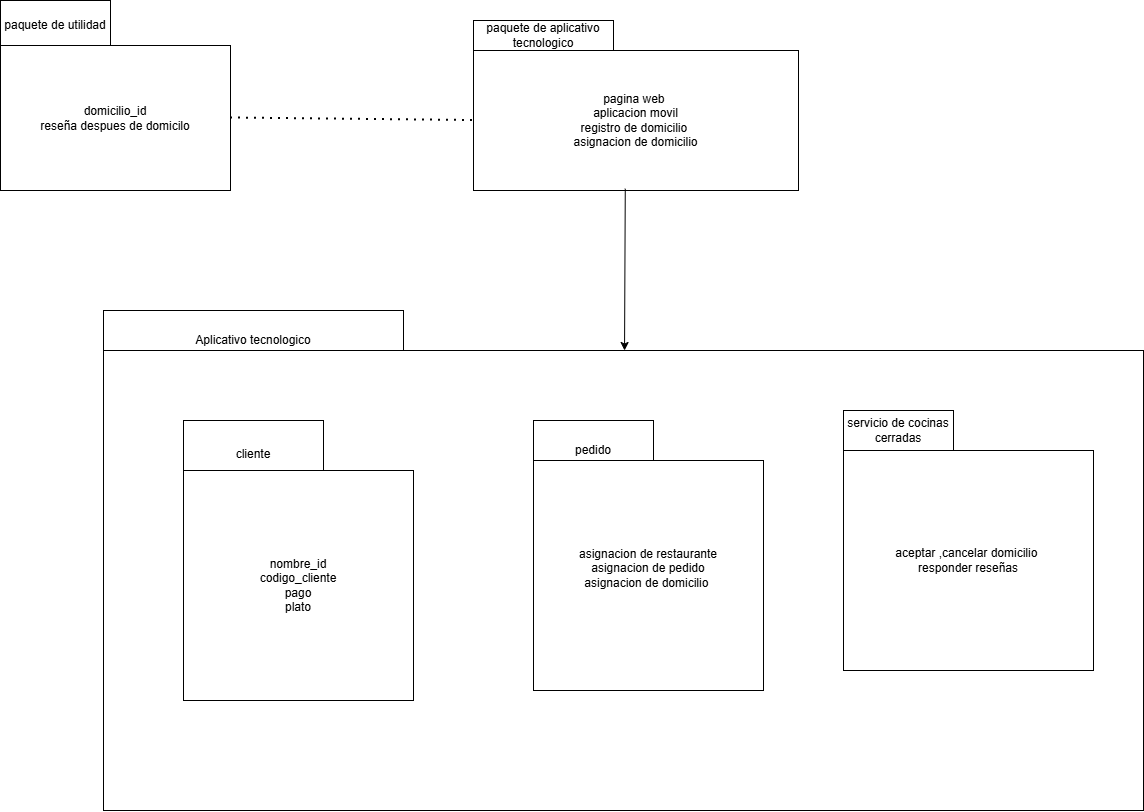

The diagram above was exported from draw.io. Its source (the exported page's mxGraphModel, read from the mxfile embedded in the PNG):
<mxGraphModel dx="2328" dy="831" grid="1" gridSize="10" guides="1" tooltips="1" connect="1" arrows="1" fold="1" page="1" pageScale="1" pageWidth="827" pageHeight="1169" math="0" shadow="0">
  <root>
    <mxCell id="0" />
    <mxCell id="1" parent="0" />
    <mxCell id="yfglFPl0PL611a8uUdQa-3" parent="1" style="rounded=0;whiteSpace=wrap;html=1;" value="paquete de utilidad" vertex="1">
      <mxGeometry height="50" width="110" x="-413" y="10" as="geometry" />
    </mxCell>
    <mxCell id="yfglFPl0PL611a8uUdQa-4" parent="1" style="rounded=0;whiteSpace=wrap;html=1;" value="domicilio_id&lt;br&gt;reseña despues de domicilo" vertex="1">
      <mxGeometry height="145" width="230" x="-413" y="55" as="geometry" />
    </mxCell>
    <mxCell id="yfglFPl0PL611a8uUdQa-5" parent="1" style="rounded=0;whiteSpace=wrap;html=1;" value="paquete de aplicativo tecnologico" vertex="1">
      <mxGeometry height="30" width="140" x="60" y="30" as="geometry" />
    </mxCell>
    <mxCell id="yfglFPl0PL611a8uUdQa-6" parent="1" style="rounded=0;whiteSpace=wrap;html=1;" value="pagina web&amp;nbsp;&lt;br&gt;aplicacion movil&lt;div&gt;registro de domicilio&amp;nbsp;&lt;/div&gt;&lt;div&gt;asignacion de domicilio&lt;/div&gt;" vertex="1">
      <mxGeometry height="140" width="325" x="60" y="60" as="geometry" />
    </mxCell>
    <mxCell id="yfglFPl0PL611a8uUdQa-22" edge="1" parent="1" source="yfglFPl0PL611a8uUdQa-6" style="endArrow=classic;html=1;rounded=0;exitX=0.467;exitY=0.987;exitDx=0;exitDy=0;exitPerimeter=0;" target="yfglFPl0PL611a8uUdQa-24" value="">
      <mxGeometry height="50" relative="1" width="50" as="geometry">
        <mxPoint x="110" y="290" as="sourcePoint" />
        <mxPoint x="150" y="320" as="targetPoint" />
      </mxGeometry>
    </mxCell>
    <mxCell id="yfglFPl0PL611a8uUdQa-23" parent="1" style="rounded=0;whiteSpace=wrap;html=1;" value="Aplicativo tecnologico" vertex="1">
      <mxGeometry height="60" width="300" x="-310" y="320" as="geometry" />
    </mxCell>
    <mxCell id="yfglFPl0PL611a8uUdQa-24" parent="1" style="rounded=0;whiteSpace=wrap;html=1;" value="" vertex="1">
      <mxGeometry height="460" width="1040" x="-310" y="360" as="geometry" />
    </mxCell>
    <mxCell id="yfglFPl0PL611a8uUdQa-25" parent="1" style="whiteSpace=wrap;html=1;aspect=fixed;" value="cliente&lt;div&gt;&lt;br&gt;&lt;/div&gt;&lt;div&gt;&lt;br&gt;&lt;/div&gt;&lt;div&gt;&lt;br&gt;&lt;/div&gt;&lt;div&gt;&lt;br&gt;&lt;/div&gt;&lt;div&gt;&lt;br&gt;&lt;/div&gt;" vertex="1">
      <mxGeometry height="140" width="140" x="-230" y="430" as="geometry" />
    </mxCell>
    <mxCell id="yfglFPl0PL611a8uUdQa-26" parent="1" style="whiteSpace=wrap;html=1;aspect=fixed;" value="nombre_id&lt;div&gt;codigo_cliente&lt;br&gt;pago&lt;br&gt;plato&lt;/div&gt;" vertex="1">
      <mxGeometry height="230" width="230" x="-230" y="480" as="geometry" />
    </mxCell>
    <mxCell id="yfglFPl0PL611a8uUdQa-29" parent="1" style="rounded=0;whiteSpace=wrap;html=1;" value="pedido" vertex="1">
      <mxGeometry height="60" width="120" x="120" y="430" as="geometry" />
    </mxCell>
    <mxCell id="yfglFPl0PL611a8uUdQa-28" parent="1" style="whiteSpace=wrap;html=1;aspect=fixed;" value="asignacion de restaurante&lt;br&gt;asignacion de pedido&lt;br&gt;asignacion de domicilio&amp;nbsp;&lt;div&gt;&lt;br&gt;&lt;/div&gt;" vertex="1">
      <mxGeometry height="230" width="230" x="120" y="470" as="geometry" />
    </mxCell>
    <mxCell id="yfglFPl0PL611a8uUdQa-2" parent="1" style="rounded=0;whiteSpace=wrap;html=1;" value="servicio de cocinas cerradas" vertex="1">
      <mxGeometry height="40" width="110" x="430" y="420" as="geometry" />
    </mxCell>
    <mxCell id="yfglFPl0PL611a8uUdQa-1" parent="1" style="rounded=0;whiteSpace=wrap;html=1;" value="aceptar ,cancelar domicilio&amp;nbsp;&lt;br&gt;responder reseñas" vertex="1">
      <mxGeometry height="220" width="250" x="430" y="460" as="geometry" />
    </mxCell>
    <mxCell id="yfglFPl0PL611a8uUdQa-30" edge="1" parent="1" source="yfglFPl0PL611a8uUdQa-4" style="endArrow=none;dashed=1;html=1;dashPattern=1 3;strokeWidth=2;rounded=0;exitX=1;exitY=0.5;exitDx=0;exitDy=0;entryX=0;entryY=0.5;entryDx=0;entryDy=0;" target="yfglFPl0PL611a8uUdQa-6" value="">
      <mxGeometry height="50" relative="1" width="50" as="geometry">
        <mxPoint x="-110" y="210" as="sourcePoint" />
        <mxPoint x="-60" y="160" as="targetPoint" />
      </mxGeometry>
    </mxCell>
  </root>
</mxGraphModel>